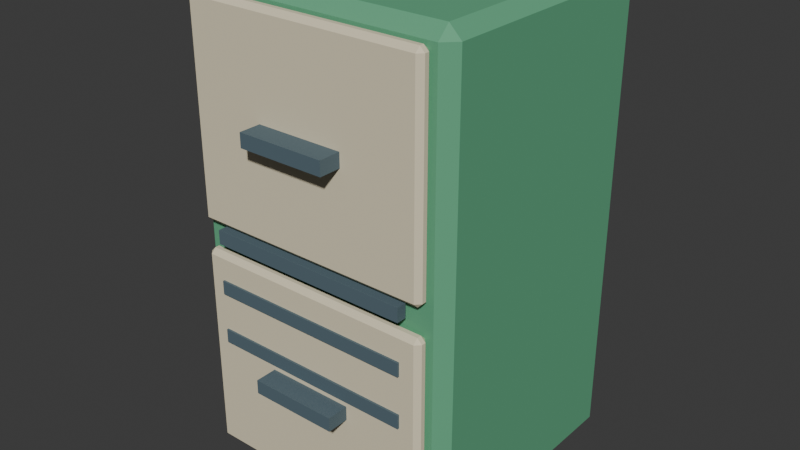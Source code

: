 # Source: electrical_panel.blend  (saved by Blender 5.2.45; exported with 4.5.12 LTS)
import bpy
from mathutils import Matrix  # noqa: F401  (used for matrix-valued properties, if any)

bpy.ops.wm.read_factory_settings(use_empty=True)
scene = bpy.context.scene
scene.name = 'Scene'

# ---- collections
col_collection = bpy.data.collections.new('Collection'); scene.collection.children.link(col_collection)

# ---- materials (node trees are filled in below, after node groups)
mat_electrical_panel_palette = bpy.data.materials.new('electrical_panel palette')

# ---- material node trees
mat_electrical_panel_palette.use_nodes = True; mat_electrical_panel_palette.node_tree.nodes.clear()
_N = mat_electrical_panel_palette.node_tree.nodes; _L = mat_electrical_panel_palette.node_tree.links
n0 = _N.new('ShaderNodeBsdfPrincipled'); n0.name = 'Principled BSDF'; n0.location = (-200, 100)
n0.inputs[2].default_value = 0.78
n0.inputs[10].default_value = 0.005
n1 = _N.new('ShaderNodeOutputMaterial'); n1.name = 'Material Output'; n1.location = (200, 100)
n2 = _N.new('ShaderNodeVertexColor'); n2.name = 'Color Attribute'; n2.location = (0, 0)
n2.layer_name = 'Color'
_L.new(n0.outputs[0], n1.inputs[0])
_L.new(n2.outputs[0], n0.inputs[0])
n1.is_active_output = True

# ---- world
world_world = bpy.data.worlds.new('World'); scene.world = world_world
world_world.use_nodes = True; world_world.node_tree.nodes.clear()
_N = world_world.node_tree.nodes; _L = world_world.node_tree.links
n0 = _N.new('ShaderNodeOutputWorld'); n0.name = 'World Output'; n0.location = (200, 100)
n1 = _N.new('ShaderNodeBackground'); n1.name = 'Background'; n1.location = (-200, 100)
n1.inputs[0].default_value = (0.05088, 0.05088, 0.05088, 1.0)
_L.new(n1.outputs[0], n0.inputs[0])
n0.is_active_output = True
world_world.color = (0.05088, 0.05088, 0.05088)
world_world.sun_shadow_jitter_overblur = 0.0

# ---- meshes
me_cube_489 = bpy.data.meshes.new('Cube.489')
me_cube_489.from_pydata([(-0.32, -0.295, -0.6), (-0.32, -0.325, -0.57), (-0.35, -0.295, -0.57), (-0.32, -0.325, 0.57), (-0.32, -0.295, 0.6), (-0.35, -0.295, 0.57), (-0.32, 0.295, -0.6), (-0.35, 0.295, -0.57), (-0.32, 0.325, -0.57), (-0.32, 0.295, 0.6), (-0.32, 0.325, 0.57), (-0.35, 0.295, 0.57), (0.32, -0.295, -0.6), (0.35, -0.295, -0.57), (0.32, -0.325, -0.57), (0.32, -0.295, 0.6), (0.32, -0.325, 0.57), (0.35, -0.295, 0.57), (0.32, 0.295, -0.6), (0.32, 0.325, -0.57), (0.35, 0.295, -0.57), (0.32, 0.295, 0.6), (0.35, 0.295, 0.57), (0.32, 0.325, 0.57), (-0.296, -0.3455, -0.565), (-0.296, -0.3575, -0.553), (-0.308, -0.3455, -0.553), (-0.296, -0.3575, -0.047), (-0.296, -0.3455, -0.035), (-0.308, -0.3455, -0.047), (-0.296, -0.3345, -0.565), (-0.308, -0.3345, -0.553), (-0.296, -0.3225, -0.553), (-0.296, -0.3345, -0.035), (-0.296, -0.3225, -0.047), (-0.308, -0.3345, -0.047), (0.296, -0.3455, -0.565), (0.308, -0.3455, -0.553), (0.296, -0.3575, -0.553), (0.296, -0.3455, -0.035), (0.296, -0.3575, -0.047), (0.308, -0.3455, -0.047), (0.296, -0.3345, -0.565), (0.296, -0.3225, -0.553), (0.308, -0.3345, -0.553), (0.296, -0.3345, -0.035), (0.308, -0.3345, -0.047), (0.296, -0.3225, -0.047), (-0.11, -0.4125, -0.3175), (-0.11, -0.4125, -0.2825), (-0.11, -0.3575, -0.3175), (-0.11, -0.3575, -0.2825), (0.11, -0.4125, -0.3175), (0.11, -0.4125, -0.2825), (0.11, -0.3575, -0.3175), (0.11, -0.3575, -0.2825), (-0.296, -0.3455, 0.035), (-0.296, -0.3575, 0.047), (-0.308, -0.3455, 0.047), (-0.296, -0.3575, 0.553), (-0.296, -0.3455, 0.565), (-0.308, -0.3455, 0.553), (-0.296, -0.3345, 0.035), (-0.308, -0.3345, 0.047), (-0.296, -0.3225, 0.047), (-0.296, -0.3345, 0.565), (-0.296, -0.3225, 0.553), (-0.308, -0.3345, 0.553), (0.296, -0.3455, 0.035), (0.308, -0.3455, 0.047), (0.296, -0.3575, 0.047), (0.296, -0.3455, 0.565), (0.296, -0.3575, 0.553), (0.308, -0.3455, 0.553), (0.296, -0.3345, 0.035), (0.296, -0.3225, 0.047), (0.308, -0.3345, 0.047), (0.296, -0.3345, 0.565), (0.308, -0.3345, 0.553), (0.296, -0.3225, 0.553), (-0.11, -0.4125, 0.2825), (-0.11, -0.4125, 0.3175), (-0.11, -0.3575, 0.2825), (-0.11, -0.3575, 0.3175), (0.11, -0.4125, 0.2825), (0.11, -0.4125, 0.3175), (0.11, -0.3575, 0.2825), (0.11, -0.3575, 0.3175), (-0.259, -0.3625, -0.2675), (-0.259, -0.3625, -0.2325), (-0.259, -0.3375, -0.2675), (-0.259, -0.3375, -0.2325), (0.259, -0.3625, -0.2675), (0.259, -0.3625, -0.2325), (0.259, -0.3375, -0.2675), (0.259, -0.3375, -0.2325), (-0.259, -0.3625, -0.1375), (-0.259, -0.3625, -0.1025), (-0.259, -0.3375, -0.1375), (-0.259, -0.3375, -0.1025), (0.259, -0.3625, -0.1375), (0.259, -0.3625, -0.1025), (0.259, -0.3375, -0.1375), (0.259, -0.3375, -0.1025), (-0.259, -0.3625, -0.0075), (-0.259, -0.3625, 0.0275), (-0.259, -0.3375, -0.0075), (-0.259, -0.3375, 0.0275), (0.259, -0.3625, -0.0075), (0.259, -0.3625, 0.0275), (0.259, -0.3375, -0.0075), (0.259, -0.3375, 0.0275)], [], [(0, 1, 2), (3, 4, 5), (6, 7, 8), (9, 10, 11), (12, 13, 14), (15, 16, 17), (18, 19, 20), (21, 22, 23), (6, 0, 2, 7), (1, 3, 5, 2), (4, 9, 11, 5), (10, 8, 7, 11), (18, 6, 8, 19), (9, 21, 23, 10), (22, 20, 19, 23), (12, 18, 20, 13), (21, 15, 17, 22), (16, 14, 13, 17), (0, 12, 14, 1), (15, 4, 3, 16), (6, 18, 12, 0), (2, 5, 11, 7), (14, 16, 3, 1), (21, 9, 4, 15), (8, 10, 23, 19), (20, 22, 17, 13), (24, 25, 26), (27, 28, 29), (30, 31, 32), (33, 34, 35), (36, 37, 38), (39, 40, 41), (42, 43, 44), (45, 46, 47), (30, 24, 26, 31), (25, 27, 29, 26), (28, 33, 35, 29), (34, 32, 31, 35), (42, 30, 32, 43), (33, 45, 47, 34), (46, 44, 43, 47), (36, 42, 44, 37), (45, 39, 41, 46), (40, 38, 37, 41), (24, 36, 38, 25), (39, 28, 27, 40), (30, 42, 36, 24), (26, 29, 35, 31), (38, 40, 27, 25), (45, 33, 28, 39), (32, 34, 47, 43), (44, 46, 41, 37), (48, 49, 51, 50), (50, 51, 55, 54), (54, 55, 53, 52), (52, 53, 49, 48), (50, 54, 52, 48), (55, 51, 49, 53), (56, 57, 58), (59, 60, 61), (62, 63, 64), (65, 66, 67), (68, 69, 70), (71, 72, 73), (74, 75, 76), (77, 78, 79), (62, 56, 58, 63), (57, 59, 61, 58), (60, 65, 67, 61), (66, 64, 63, 67), (74, 62, 64, 75), (65, 77, 79, 66), (78, 76, 75, 79), (68, 74, 76, 69), (77, 71, 73, 78), (72, 70, 69, 73), (56, 68, 70, 57), (71, 60, 59, 72), (62, 74, 68, 56), (58, 61, 67, 63), (70, 72, 59, 57), (77, 65, 60, 71), (64, 66, 79, 75), (76, 78, 73, 69), (80, 81, 83, 82), (82, 83, 87, 86), (86, 87, 85, 84), (84, 85, 81, 80), (82, 86, 84, 80), (87, 83, 81, 85), (88, 89, 91, 90), (90, 91, 95, 94), (94, 95, 93, 92), (92, 93, 89, 88), (90, 94, 92, 88), (95, 91, 89, 93), (96, 97, 99, 98), (98, 99, 103, 102), (102, 103, 101, 100), (100, 101, 97, 96), (98, 102, 100, 96), (103, 99, 97, 101), (104, 105, 107, 106), (106, 107, 111, 110), (110, 111, 109, 108), (108, 109, 105, 104), (106, 110, 108, 104), (111, 107, 105, 109)])
_uv = me_cube_489.uv_layers.new(name='UVMap')
_uv.uv.foreach_set('vector', [0.1357, 0.7385, 0.1357, 0.75, 0.125, 0.7385, 0.6188, 0.0, 0.625, 0.01154, 0.6187, 0.01154, 0.1357, 0.5115, 0.125, 0.5115, 0.1357, 0.5, 0.625, 0.2459, 0.6187, 0.258, 0.6187, 0.2385, 0.3643, 0.7385, 0.3797, 0.7385, 0.3728, 0.7554, 0.6304, 0.7496, 0.6187, 0.7607, 0.6187, 0.7413, 0.3643, 0.5115, 0.3728, 0.4946, 0.3797, 0.5115, 0.6304, 0.5004, 0.6187, 0.5087, 0.6187, 0.4893, 0.1357, 0.5115, 0.1357, 0.7385, 0.125, 0.7385, 0.125, 0.5115, 0.3813, 0.0, 0.6188, 0.0, 0.6187, 0.01154, 0.3812, 0.01154, 0.625, 0.01154, 0.625, 0.2459, 0.6187, 0.2385, 0.6187, 0.01154, 0.6187, 0.258, 0.3812, 0.2607, 0.3812, 0.2385, 0.6187, 0.2385, 0.3643, 0.5115, 0.1357, 0.5115, 0.1357, 0.5, 0.3728, 0.4946, 0.625, 0.2459, 0.6304, 0.5004, 0.6187, 0.4893, 0.6187, 0.258, 0.6187, 0.5087, 0.3797, 0.5115, 0.3728, 0.4946, 0.6187, 0.4893, 0.3643, 0.7385, 0.3643, 0.5115, 0.3797, 0.5115, 0.3797, 0.7385, 0.6304, 0.5004, 0.6304, 0.7496, 0.6187, 0.7413, 0.6187, 0.5087, 0.6187, 0.7607, 0.3728, 0.7554, 0.3797, 0.7385, 0.6187, 0.7413, 0.1357, 0.7385, 0.3643, 0.7385, 0.3728, 0.7554, 0.1357, 0.75, 0.6304, 0.7496, 0.625, 0.9893, 0.6187, 0.9893, 0.6187, 0.7607, 0.1357, 0.5115, 0.3643, 0.5115, 0.3643, 0.7385, 0.1357, 0.7385, 0.3812, 0.01154, 0.6187, 0.01154, 0.6187, 0.2385, 0.3812, 0.2385, 0.3728, 0.7554, 0.6187, 0.7607, 0.6187, 0.9893, 0.3812, 0.9893, 0.6304, 0.5004, 0.8643, 0.5115, 0.8643, 0.7385, 0.6304, 0.7496, 0.3812, 0.2607, 0.6187, 0.258, 0.6187, 0.4893, 0.3728, 0.4946, 0.3797, 0.5115, 0.6187, 0.5087, 0.6187, 0.7413, 0.3797, 0.7385, 0.1299, 0.6643, 0.1299, 0.75, 0.125, 0.6643, 0.6193, 0.9951, 0.625, 0.9951, 0.6193, 1.0, 0.1299, 0.5857, 0.125, 0.5857, 0.1299, 0.5, 0.625, 0.2247, 0.6193, 0.2549, 0.6193, 0.1857, 0.3701, 0.6643, 0.3792, 0.6643, 0.3754, 0.7524, 0.6274, 0.7096, 0.6193, 0.7549, 0.6193, 0.6857, 0.3701, 0.5857, 0.3754, 0.4976, 0.3792, 0.5857, 0.6274, 0.5631, 0.6193, 0.5857, 0.6193, 0.4963, 0.1299, 0.5857, 0.1299, 0.6643, 0.125, 0.6643, 0.125, 0.5857, 0.3807, 0.0, 0.6193, 0.0, 0.6193, 0.08571, 0.3807, 0.08571, 0.625, 0.08571, 0.625, 0.2247, 0.6193, 0.1857, 0.6193, 0.08571, 0.6193, 0.2549, 0.3807, 0.2549, 0.3807, 0.1643, 0.6193, 0.1857, 0.3701, 0.5857, 0.1299, 0.5857, 0.1299, 0.5, 0.3754, 0.4976, 0.625, 0.2247, 0.6274, 0.5631, 0.6193, 0.4963, 0.6193, 0.2549, 0.6193, 0.5857, 0.3792, 0.5857, 0.3754, 0.4976, 0.6193, 0.4963, 0.3701, 0.6643, 0.3701, 0.5857, 0.3792, 0.5857, 0.3792, 0.6643, 0.6274, 0.5631, 0.6274, 0.7096, 0.6193, 0.6857, 0.6193, 0.5857, 0.6193, 0.7549, 0.3754, 0.7524, 0.3792, 0.6643, 0.6193, 0.6857, 0.1299, 0.6643, 0.3701, 0.6643, 0.3754, 0.7524, 0.1299, 0.75, 0.6274, 0.7096, 0.625, 0.9951, 0.6193, 0.9951, 0.6193, 0.7549, 0.1299, 0.5857, 0.3701, 0.5857, 0.3701, 0.6643, 0.1299, 0.6643, 0.3807, 0.08571, 0.6193, 0.08571, 0.6193, 0.1857, 0.3807, 0.1643, 0.3754, 0.7524, 0.6193, 0.7549, 0.6193, 0.9951, 0.3807, 0.9951, 0.6274, 0.5631, 0.8701, 0.5857, 0.8701, 0.6643, 0.6274, 0.7096, 0.3807, 0.2549, 0.6193, 0.2549, 0.6193, 0.4963, 0.3754, 0.4976, 0.3792, 0.5857, 0.6193, 0.5857, 0.6193, 0.6857, 0.3792, 0.6643, 0.375, 0.0, 0.625, 0.0, 0.625, 0.25, 0.375, 0.25, 0.375, 0.25, 0.625, 0.25, 0.625, 0.5, 0.375, 0.5, 0.375, 0.5, 0.625, 0.5, 0.625, 0.75, 0.375, 0.75, 0.375, 0.75, 0.625, 0.75, 0.625, 1.0, 0.375, 1.0, 0.125, 0.5, 0.375, 0.5, 0.375, 0.75, 0.125, 0.75, 0.625, 0.5, 0.875, 0.5, 0.875, 0.75, 0.625, 0.75, 0.1299, 0.6643, 0.1299, 0.75, 0.125, 0.6643, 0.6193, 0.9951, 0.625, 0.9951, 0.6193, 1.0, 0.1299, 0.5857, 0.125, 0.5857, 0.1299, 0.5, 0.625, 0.2247, 0.6193, 0.2549, 0.6193, 0.1857, 0.3701, 0.6643, 0.3792, 0.6643, 0.3754, 0.7524, 0.6274, 0.7096, 0.6193, 0.7549, 0.6193, 0.6857, 0.3701, 0.5857, 0.3754, 0.4976, 0.3792, 0.5857, 0.6274, 0.5631, 0.6193, 0.5857, 0.6193, 0.4963, 0.1299, 0.5857, 0.1299, 0.6643, 0.125, 0.6643, 0.125, 0.5857, 0.3807, 0.0, 0.6193, 0.0, 0.6193, 0.08571, 0.3807, 0.08571, 0.625, 0.08571, 0.625, 0.2247, 0.6193, 0.1857, 0.6193, 0.08571, 0.6193, 0.2549, 0.3807, 0.2549, 0.3807, 0.1643, 0.6193, 0.1857, 0.3701, 0.5857, 0.1299, 0.5857, 0.1299, 0.5, 0.3754, 0.4976, 0.625, 0.2247, 0.6274, 0.5631, 0.6193, 0.4963, 0.6193, 0.2549, 0.6193, 0.5857, 0.3792, 0.5857, 0.3754, 0.4976, 0.6193, 0.4963, 0.3701, 0.6643, 0.3701, 0.5857, 0.3792, 0.5857, 0.3792, 0.6643, 0.6274, 0.5631, 0.6274, 0.7096, 0.6193, 0.6857, 0.6193, 0.5857, 0.6193, 0.7549, 0.3754, 0.7524, 0.3792, 0.6643, 0.6193, 0.6857, 0.1299, 0.6643, 0.3701, 0.6643, 0.3754, 0.7524, 0.1299, 0.75, 0.6274, 0.7096, 0.625, 0.9951, 0.6193, 0.9951, 0.6193, 0.7549, 0.1299, 0.5857, 0.3701, 0.5857, 0.3701, 0.6643, 0.1299, 0.6643, 0.3807, 0.08571, 0.6193, 0.08571, 0.6193, 0.1857, 0.3807, 0.1643, 0.3754, 0.7524, 0.6193, 0.7549, 0.6193, 0.9951, 0.3807, 0.9951, 0.6274, 0.5631, 0.8701, 0.5857, 0.8701, 0.6643, 0.6274, 0.7096, 0.3807, 0.2549, 0.6193, 0.2549, 0.6193, 0.4963, 0.3754, 0.4976, 0.3792, 0.5857, 0.6193, 0.5857, 0.6193, 0.6857, 0.3792, 0.6643, 0.375, 0.0, 0.625, 0.0, 0.625, 0.25, 0.375, 0.25, 0.375, 0.25, 0.625, 0.25, 0.625, 0.5, 0.375, 0.5, 0.375, 0.5, 0.625, 0.5, 0.625, 0.75, 0.375, 0.75, 0.375, 0.75, 0.625, 0.75, 0.625, 1.0, 0.375, 1.0, 0.125, 0.5, 0.375, 0.5, 0.375, 0.75, 0.125, 0.75, 0.625, 0.5, 0.875, 0.5, 0.875, 0.75, 0.625, 0.75, 0.375, 0.0, 0.625, 0.0, 0.625, 0.25, 0.375, 0.25, 0.375, 0.25, 0.625, 0.25, 0.625, 0.5, 0.375, 0.5, 0.375, 0.5, 0.625, 0.5, 0.625, 0.75, 0.375, 0.75, 0.375, 0.75, 0.625, 0.75, 0.625, 1.0, 0.375, 1.0, 0.125, 0.5, 0.375, 0.5, 0.375, 0.75, 0.125, 0.75, 0.625, 0.5, 0.875, 0.5, 0.875, 0.75, 0.625, 0.75, 0.375, 0.0, 0.625, 0.0, 0.625, 0.25, 0.375, 0.25, 0.375, 0.25, 0.625, 0.25, 0.625, 0.5, 0.375, 0.5, 0.375, 0.5, 0.625, 0.5, 0.625, 0.75, 0.375, 0.75, 0.375, 0.75, 0.625, 0.75, 0.625, 1.0, 0.375, 1.0, 0.125, 0.5, 0.375, 0.5, 0.375, 0.75, 0.125, 0.75, 0.625, 0.5, 0.875, 0.5, 0.875, 0.75, 0.625, 0.75, 0.375, 0.0, 0.625, 0.0, 0.625, 0.25, 0.375, 0.25, 0.375, 0.25, 0.625, 0.25, 0.625, 0.5, 0.375, 0.5, 0.375, 0.5, 0.625, 0.5, 0.625, 0.75, 0.375, 0.75, 0.375, 0.75, 0.625, 0.75, 0.625, 1.0, 0.375, 1.0, 0.125, 0.5, 0.375, 0.5, 0.375, 0.75, 0.125, 0.75, 0.625, 0.5, 0.875, 0.5, 0.875, 0.75, 0.625, 0.75])
_ca = me_cube_489.color_attributes.new('Color', 'BYTE_COLOR', 'CORNER')
_ca.data.foreach_set('color', [0.1195, 0.402, 0.2195, 1.0, 0.1195, 0.402, 0.2195, 1.0, 0.1195, 0.402, 0.2195, 1.0, 0.1195, 0.402, 0.2195, 1.0, 0.1195, 0.402, 0.2195, 1.0, 0.1195, 0.402, 0.2195, 1.0, 0.1195, 0.402, 0.2195, 1.0, 0.1195, 0.402, 0.2195, 1.0, 0.1195, 0.402, 0.2195, 1.0, 0.1195, 0.402, 0.2195, 1.0, 0.1195, 0.402, 0.2195, 1.0, 0.1195, 0.402, 0.2195, 1.0, 0.1195, 0.402, 0.2195, 1.0, 0.1195, 0.402, 0.2195, 1.0, 0.1195, 0.402, 0.2195, 1.0, 0.1195, 0.402, 0.2195, 1.0, 0.1195, 0.402, 0.2195, 1.0, 0.1195, 0.402, 0.2195, 1.0, 0.1195, 0.402, 0.2195, 1.0, 0.1195, 0.402, 0.2195, 1.0, 0.1195, 0.402, 0.2195, 1.0, 0.1195, 0.402, 0.2195, 1.0, 0.1195, 0.402, 0.2195, 1.0, 0.1195, 0.402, 0.2195, 1.0, 0.1195, 0.402, 0.2195, 1.0, 0.1195, 0.402, 0.2195, 1.0, 0.1195, 0.402, 0.2195, 1.0, 0.1195, 0.402, 0.2195, 1.0, 0.1195, 0.402, 0.2195, 1.0, 0.1195, 0.402, 0.2195, 1.0, 0.1195, 0.402, 0.2195, 1.0, 0.1195, 0.402, 0.2195, 1.0, 0.1195, 0.402, 0.2195, 1.0, 0.1195, 0.402, 0.2195, 1.0, 0.1195, 0.402, 0.2195, 1.0, 0.1195, 0.402, 0.2195, 1.0, 0.1195, 0.402, 0.2195, 1.0, 0.1195, 0.402, 0.2195, 1.0, 0.1195, 0.402, 0.2195, 1.0, 0.1195, 0.402, 0.2195, 1.0, 0.1195, 0.402, 0.2195, 1.0, 0.1195, 0.402, 0.2195, 1.0, 0.1195, 0.402, 0.2195, 1.0, 0.1195, 0.402, 0.2195, 1.0, 0.1195, 0.402, 0.2195, 1.0, 0.1195, 0.402, 0.2195, 1.0, 0.1195, 0.402, 0.2195, 1.0, 0.1195, 0.402, 0.2195, 1.0, 0.1195, 0.402, 0.2195, 1.0, 0.1195, 0.402, 0.2195, 1.0, 0.1195, 0.402, 0.2195, 1.0, 0.1195, 0.402, 0.2195, 1.0, 0.1195, 0.402, 0.2195, 1.0, 0.1195, 0.402, 0.2195, 1.0, 0.1195, 0.402, 0.2195, 1.0, 0.1195, 0.402, 0.2195, 1.0, 0.1195, 0.402, 0.2195, 1.0, 0.1195, 0.402, 0.2195, 1.0, 0.1195, 0.402, 0.2195, 1.0, 0.1195, 0.402, 0.2195, 1.0, 0.1195, 0.402, 0.2195, 1.0, 0.1195, 0.402, 0.2195, 1.0, 0.1195, 0.402, 0.2195, 1.0, 0.1195, 0.402, 0.2195, 1.0, 0.1195, 0.402, 0.2195, 1.0, 0.1195, 0.402, 0.2195, 1.0, 0.1195, 0.402, 0.2195, 1.0, 0.1195, 0.402, 0.2195, 1.0, 0.1195, 0.402, 0.2195, 1.0, 0.1195, 0.402, 0.2195, 1.0, 0.1195, 0.402, 0.2195, 1.0, 0.1195, 0.402, 0.2195, 1.0, 0.1195, 0.402, 0.2195, 1.0, 0.1195, 0.402, 0.2195, 1.0, 0.1195, 0.402, 0.2195, 1.0, 0.1195, 0.402, 0.2195, 1.0, 0.1195, 0.402, 0.2195, 1.0, 0.1195, 0.402, 0.2195, 1.0, 0.1195, 0.402, 0.2195, 1.0, 0.1195, 0.402, 0.2195, 1.0, 0.1195, 0.402, 0.2195, 1.0, 0.1195, 0.402, 0.2195, 1.0, 0.1195, 0.402, 0.2195, 1.0, 0.1195, 0.402, 0.2195, 1.0, 0.1195, 0.402, 0.2195, 1.0, 0.1195, 0.402, 0.2195, 1.0, 0.1195, 0.402, 0.2195, 1.0, 0.1195, 0.402, 0.2195, 1.0, 0.1195, 0.402, 0.2195, 1.0, 0.1195, 0.402, 0.2195, 1.0, 0.1195, 0.402, 0.2195, 1.0, 0.1195, 0.402, 0.2195, 1.0, 0.1195, 0.402, 0.2195, 1.0, 0.1195, 0.402, 0.2195, 1.0, 0.1195, 0.402, 0.2195, 1.0, 0.1195, 0.402, 0.2195, 1.0, 0.7835, 0.7011, 0.5029, 1.0, 0.7835, 0.7011, 0.5029, 1.0, 0.7835, 0.7011, 0.5029, 1.0, 0.7835, 0.7011, 0.5029, 1.0, 0.7835, 0.7011, 0.5029, 1.0, 0.7835, 0.7011, 0.5029, 1.0, 0.7835, 0.7011, 0.5029, 1.0, 0.7835, 0.7011, 0.5029, 1.0, 0.7835, 0.7011, 0.5029, 1.0, 0.7835, 0.7011, 0.5029, 1.0, 0.7835, 0.7011, 0.5029, 1.0, 0.7835, 0.7011, 0.5029, 1.0, 0.7835, 0.7011, 0.5029, 1.0, 0.7835, 0.7011, 0.5029, 1.0, 0.7835, 0.7011, 0.5029, 1.0, 0.7835, 0.7011, 0.5029, 1.0, 0.7835, 0.7011, 0.5029, 1.0, 0.7835, 0.7011, 0.5029, 1.0, 0.7835, 0.7011, 0.5029, 1.0, 0.7835, 0.7011, 0.5029, 1.0, 0.7835, 0.7011, 0.5029, 1.0, 0.7835, 0.7011, 0.5029, 1.0, 0.7835, 0.7011, 0.5029, 1.0, 0.7835, 0.7011, 0.5029, 1.0, 0.7835, 0.7011, 0.5029, 1.0, 0.7835, 0.7011, 0.5029, 1.0, 0.7835, 0.7011, 0.5029, 1.0, 0.7835, 0.7011, 0.5029, 1.0, 0.7835, 0.7011, 0.5029, 1.0, 0.7835, 0.7011, 0.5029, 1.0, 0.7835, 0.7011, 0.5029, 1.0, 0.7835, 0.7011, 0.5029, 1.0, 0.7835, 0.7011, 0.5029, 1.0, 0.7835, 0.7011, 0.5029, 1.0, 0.7835, 0.7011, 0.5029, 1.0, 0.7835, 0.7011, 0.5029, 1.0, 0.7835, 0.7011, 0.5029, 1.0, 0.7835, 0.7011, 0.5029, 1.0, 0.7835, 0.7011, 0.5029, 1.0, 0.7835, 0.7011, 0.5029, 1.0, 0.7835, 0.7011, 0.5029, 1.0, 0.7835, 0.7011, 0.5029, 1.0, 0.7835, 0.7011, 0.5029, 1.0, 0.7835, 0.7011, 0.5029, 1.0, 0.7835, 0.7011, 0.5029, 1.0, 0.7835, 0.7011, 0.5029, 1.0, 0.7835, 0.7011, 0.5029, 1.0, 0.7835, 0.7011, 0.5029, 1.0, 0.7835, 0.7011, 0.5029, 1.0, 0.7835, 0.7011, 0.5029, 1.0, 0.7835, 0.7011, 0.5029, 1.0, 0.7835, 0.7011, 0.5029, 1.0, 0.7835, 0.7011, 0.5029, 1.0, 0.7835, 0.7011, 0.5029, 1.0, 0.7835, 0.7011, 0.5029, 1.0, 0.7835, 0.7011, 0.5029, 1.0, 0.7835, 0.7011, 0.5029, 1.0, 0.7835, 0.7011, 0.5029, 1.0, 0.7835, 0.7011, 0.5029, 1.0, 0.7835, 0.7011, 0.5029, 1.0, 0.7835, 0.7011, 0.5029, 1.0, 0.7835, 0.7011, 0.5029, 1.0, 0.7835, 0.7011, 0.5029, 1.0, 0.7835, 0.7011, 0.5029, 1.0, 0.7835, 0.7011, 0.5029, 1.0, 0.7835, 0.7011, 0.5029, 1.0, 0.7835, 0.7011, 0.5029, 1.0, 0.7835, 0.7011, 0.5029, 1.0, 0.7835, 0.7011, 0.5029, 1.0, 0.7835, 0.7011, 0.5029, 1.0, 0.7835, 0.7011, 0.5029, 1.0, 0.7835, 0.7011, 0.5029, 1.0, 0.7835, 0.7011, 0.5029, 1.0, 0.7835, 0.7011, 0.5029, 1.0, 0.7835, 0.7011, 0.5029, 1.0, 0.7835, 0.7011, 0.5029, 1.0, 0.7835, 0.7011, 0.5029, 1.0, 0.7835, 0.7011, 0.5029, 1.0, 0.7835, 0.7011, 0.5029, 1.0, 0.7835, 0.7011, 0.5029, 1.0, 0.7835, 0.7011, 0.5029, 1.0, 0.7835, 0.7011, 0.5029, 1.0, 0.7835, 0.7011, 0.5029, 1.0, 0.7835, 0.7011, 0.5029, 1.0, 0.7835, 0.7011, 0.5029, 1.0, 0.7835, 0.7011, 0.5029, 1.0, 0.7835, 0.7011, 0.5029, 1.0, 0.7835, 0.7011, 0.5029, 1.0, 0.7835, 0.7011, 0.5029, 1.0, 0.7835, 0.7011, 0.5029, 1.0, 0.7835, 0.7011, 0.5029, 1.0, 0.7835, 0.7011, 0.5029, 1.0, 0.7835, 0.7011, 0.5029, 1.0, 0.7835, 0.7011, 0.5029, 1.0, 0.7835, 0.7011, 0.5029, 1.0, 0.7835, 0.7011, 0.5029, 1.0, 0.09084, 0.1413, 0.1714, 1.0, 0.09084, 0.1413, 0.1714, 1.0, 0.09084, 0.1413, 0.1714, 1.0, 0.09084, 0.1413, 0.1714, 1.0, 0.09084, 0.1413, 0.1714, 1.0, 0.09084, 0.1413, 0.1714, 1.0, 0.09084, 0.1413, 0.1714, 1.0, 0.09084, 0.1413, 0.1714, 1.0, 0.09084, 0.1413, 0.1714, 1.0, 0.09084, 0.1413, 0.1714, 1.0, 0.09084, 0.1413, 0.1714, 1.0, 0.09084, 0.1413, 0.1714, 1.0, 0.09084, 0.1413, 0.1714, 1.0, 0.09084, 0.1413, 0.1714, 1.0, 0.09084, 0.1413, 0.1714, 1.0, 0.09084, 0.1413, 0.1714, 1.0, 0.09084, 0.1413, 0.1714, 1.0, 0.09084, 0.1413, 0.1714, 1.0, 0.09084, 0.1413, 0.1714, 1.0, 0.09084, 0.1413, 0.1714, 1.0, 0.09084, 0.1413, 0.1714, 1.0, 0.09084, 0.1413, 0.1714, 1.0, 0.09084, 0.1413, 0.1714, 1.0, 0.09084, 0.1413, 0.1714, 1.0, 0.7835, 0.7011, 0.5029, 1.0, 0.7835, 0.7011, 0.5029, 1.0, 0.7835, 0.7011, 0.5029, 1.0, 0.7835, 0.7011, 0.5029, 1.0, 0.7835, 0.7011, 0.5029, 1.0, 0.7835, 0.7011, 0.5029, 1.0, 0.7835, 0.7011, 0.5029, 1.0, 0.7835, 0.7011, 0.5029, 1.0, 0.7835, 0.7011, 0.5029, 1.0, 0.7835, 0.7011, 0.5029, 1.0, 0.7835, 0.7011, 0.5029, 1.0, 0.7835, 0.7011, 0.5029, 1.0, 0.7835, 0.7011, 0.5029, 1.0, 0.7835, 0.7011, 0.5029, 1.0, 0.7835, 0.7011, 0.5029, 1.0, 0.7835, 0.7011, 0.5029, 1.0, 0.7835, 0.7011, 0.5029, 1.0, 0.7835, 0.7011, 0.5029, 1.0, 0.7835, 0.7011, 0.5029, 1.0, 0.7835, 0.7011, 0.5029, 1.0, 0.7835, 0.7011, 0.5029, 1.0, 0.7835, 0.7011, 0.5029, 1.0, 0.7835, 0.7011, 0.5029, 1.0, 0.7835, 0.7011, 0.5029, 1.0, 0.7835, 0.7011, 0.5029, 1.0, 0.7835, 0.7011, 0.5029, 1.0, 0.7835, 0.7011, 0.5029, 1.0, 0.7835, 0.7011, 0.5029, 1.0, 0.7835, 0.7011, 0.5029, 1.0, 0.7835, 0.7011, 0.5029, 1.0, 0.7835, 0.7011, 0.5029, 1.0, 0.7835, 0.7011, 0.5029, 1.0, 0.7835, 0.7011, 0.5029, 1.0, 0.7835, 0.7011, 0.5029, 1.0, 0.7835, 0.7011, 0.5029, 1.0, 0.7835, 0.7011, 0.5029, 1.0, 0.7835, 0.7011, 0.5029, 1.0, 0.7835, 0.7011, 0.5029, 1.0, 0.7835, 0.7011, 0.5029, 1.0, 0.7835, 0.7011, 0.5029, 1.0, 0.7835, 0.7011, 0.5029, 1.0, 0.7835, 0.7011, 0.5029, 1.0, 0.7835, 0.7011, 0.5029, 1.0, 0.7835, 0.7011, 0.5029, 1.0, 0.7835, 0.7011, 0.5029, 1.0, 0.7835, 0.7011, 0.5029, 1.0, 0.7835, 0.7011, 0.5029, 1.0, 0.7835, 0.7011, 0.5029, 1.0, 0.7835, 0.7011, 0.5029, 1.0, 0.7835, 0.7011, 0.5029, 1.0, 0.7835, 0.7011, 0.5029, 1.0, 0.7835, 0.7011, 0.5029, 1.0, 0.7835, 0.7011, 0.5029, 1.0, 0.7835, 0.7011, 0.5029, 1.0, 0.7835, 0.7011, 0.5029, 1.0, 0.7835, 0.7011, 0.5029, 1.0, 0.7835, 0.7011, 0.5029, 1.0, 0.7835, 0.7011, 0.5029, 1.0, 0.7835, 0.7011, 0.5029, 1.0, 0.7835, 0.7011, 0.5029, 1.0, 0.7835, 0.7011, 0.5029, 1.0, 0.7835, 0.7011, 0.5029, 1.0, 0.7835, 0.7011, 0.5029, 1.0, 0.7835, 0.7011, 0.5029, 1.0, 0.7835, 0.7011, 0.5029, 1.0, 0.7835, 0.7011, 0.5029, 1.0, 0.7835, 0.7011, 0.5029, 1.0, 0.7835, 0.7011, 0.5029, 1.0, 0.7835, 0.7011, 0.5029, 1.0, 0.7835, 0.7011, 0.5029, 1.0, 0.7835, 0.7011, 0.5029, 1.0, 0.7835, 0.7011, 0.5029, 1.0, 0.7835, 0.7011, 0.5029, 1.0, 0.7835, 0.7011, 0.5029, 1.0, 0.7835, 0.7011, 0.5029, 1.0, 0.7835, 0.7011, 0.5029, 1.0, 0.7835, 0.7011, 0.5029, 1.0, 0.7835, 0.7011, 0.5029, 1.0, 0.7835, 0.7011, 0.5029, 1.0, 0.7835, 0.7011, 0.5029, 1.0, 0.7835, 0.7011, 0.5029, 1.0, 0.7835, 0.7011, 0.5029, 1.0, 0.7835, 0.7011, 0.5029, 1.0, 0.7835, 0.7011, 0.5029, 1.0, 0.7835, 0.7011, 0.5029, 1.0, 0.7835, 0.7011, 0.5029, 1.0, 0.7835, 0.7011, 0.5029, 1.0, 0.7835, 0.7011, 0.5029, 1.0, 0.7835, 0.7011, 0.5029, 1.0, 0.7835, 0.7011, 0.5029, 1.0, 0.7835, 0.7011, 0.5029, 1.0, 0.7835, 0.7011, 0.5029, 1.0, 0.7835, 0.7011, 0.5029, 1.0, 0.7835, 0.7011, 0.5029, 1.0, 0.7835, 0.7011, 0.5029, 1.0, 0.7835, 0.7011, 0.5029, 1.0, 0.09084, 0.1413, 0.1714, 1.0, 0.09084, 0.1413, 0.1714, 1.0, 0.09084, 0.1413, 0.1714, 1.0, 0.09084, 0.1413, 0.1714, 1.0, 0.09084, 0.1413, 0.1714, 1.0, 0.09084, 0.1413, 0.1714, 1.0, 0.09084, 0.1413, 0.1714, 1.0, 0.09084, 0.1413, 0.1714, 1.0, 0.09084, 0.1413, 0.1714, 1.0, 0.09084, 0.1413, 0.1714, 1.0, 0.09084, 0.1413, 0.1714, 1.0, 0.09084, 0.1413, 0.1714, 1.0, 0.09084, 0.1413, 0.1714, 1.0, 0.09084, 0.1413, 0.1714, 1.0, 0.09084, 0.1413, 0.1714, 1.0, 0.09084, 0.1413, 0.1714, 1.0, 0.09084, 0.1413, 0.1714, 1.0, 0.09084, 0.1413, 0.1714, 1.0, 0.09084, 0.1413, 0.1714, 1.0, 0.09084, 0.1413, 0.1714, 1.0, 0.09084, 0.1413, 0.1714, 1.0, 0.09084, 0.1413, 0.1714, 1.0, 0.09084, 0.1413, 0.1714, 1.0, 0.09084, 0.1413, 0.1714, 1.0, 0.09084, 0.1413, 0.1714, 1.0, 0.09084, 0.1413, 0.1714, 1.0, 0.09084, 0.1413, 0.1714, 1.0, 0.09084, 0.1413, 0.1714, 1.0, 0.09084, 0.1413, 0.1714, 1.0, 0.09084, 0.1413, 0.1714, 1.0, 0.09084, 0.1413, 0.1714, 1.0, 0.09084, 0.1413, 0.1714, 1.0, 0.09084, 0.1413, 0.1714, 1.0, 0.09084, 0.1413, 0.1714, 1.0, 0.09084, 0.1413, 0.1714, 1.0, 0.09084, 0.1413, 0.1714, 1.0, 0.09084, 0.1413, 0.1714, 1.0, 0.09084, 0.1413, 0.1714, 1.0, 0.09084, 0.1413, 0.1714, 1.0, 0.09084, 0.1413, 0.1714, 1.0, 0.09084, 0.1413, 0.1714, 1.0, 0.09084, 0.1413, 0.1714, 1.0, 0.09084, 0.1413, 0.1714, 1.0, 0.09084, 0.1413, 0.1714, 1.0, 0.09084, 0.1413, 0.1714, 1.0, 0.09084, 0.1413, 0.1714, 1.0, 0.09084, 0.1413, 0.1714, 1.0, 0.09084, 0.1413, 0.1714, 1.0, 0.09084, 0.1413, 0.1714, 1.0, 0.09084, 0.1413, 0.1714, 1.0, 0.09084, 0.1413, 0.1714, 1.0, 0.09084, 0.1413, 0.1714, 1.0, 0.09084, 0.1413, 0.1714, 1.0, 0.09084, 0.1413, 0.1714, 1.0, 0.09084, 0.1413, 0.1714, 1.0, 0.09084, 0.1413, 0.1714, 1.0, 0.09084, 0.1413, 0.1714, 1.0, 0.09084, 0.1413, 0.1714, 1.0, 0.09084, 0.1413, 0.1714, 1.0, 0.09084, 0.1413, 0.1714, 1.0, 0.09084, 0.1413, 0.1714, 1.0, 0.09084, 0.1413, 0.1714, 1.0, 0.09084, 0.1413, 0.1714, 1.0, 0.09084, 0.1413, 0.1714, 1.0, 0.09084, 0.1413, 0.1714, 1.0, 0.09084, 0.1413, 0.1714, 1.0, 0.09084, 0.1413, 0.1714, 1.0, 0.09084, 0.1413, 0.1714, 1.0, 0.09084, 0.1413, 0.1714, 1.0, 0.09084, 0.1413, 0.1714, 1.0, 0.09084, 0.1413, 0.1714, 1.0, 0.09084, 0.1413, 0.1714, 1.0, 0.09084, 0.1413, 0.1714, 1.0, 0.09084, 0.1413, 0.1714, 1.0, 0.09084, 0.1413, 0.1714, 1.0, 0.09084, 0.1413, 0.1714, 1.0, 0.09084, 0.1413, 0.1714, 1.0, 0.09084, 0.1413, 0.1714, 1.0, 0.09084, 0.1413, 0.1714, 1.0, 0.09084, 0.1413, 0.1714, 1.0, 0.09084, 0.1413, 0.1714, 1.0, 0.09084, 0.1413, 0.1714, 1.0, 0.09084, 0.1413, 0.1714, 1.0, 0.09084, 0.1413, 0.1714, 1.0, 0.09084, 0.1413, 0.1714, 1.0, 0.09084, 0.1413, 0.1714, 1.0, 0.09084, 0.1413, 0.1714, 1.0, 0.09084, 0.1413, 0.1714, 1.0, 0.09084, 0.1413, 0.1714, 1.0, 0.09084, 0.1413, 0.1714, 1.0, 0.09084, 0.1413, 0.1714, 1.0, 0.09084, 0.1413, 0.1714, 1.0, 0.09084, 0.1413, 0.1714, 1.0, 0.09084, 0.1413, 0.1714, 1.0, 0.09084, 0.1413, 0.1714, 1.0, 0.09084, 0.1413, 0.1714, 1.0])
me_cube_489.materials.append(mat_electrical_panel_palette)
me_cube_489.update()

# ---- objects
ob_electrical_panel = bpy.data.objects.new('electrical_panel', me_cube_489)

# ---- transforms, parenting, visibility, modifiers, constraints
ob_electrical_panel.location = (0.0, 0.0, 0.6)

# ---- collection membership
col_collection.objects.link(ob_electrical_panel)

# ---- scene / render settings (as saved in the file)
scene.frame_start = 1; scene.frame_end = 250; scene.frame_set(1)
scene.render.engine = 'BLENDER_EEVEE_NEXT'
scene.render.bake_bias = 0.0
scene.render.bake_samples = 0
scene.render.compositor_device = 'GPU'
scene.eevee.use_volume_custom_range = False
scene.eevee.fast_gi_thickness_near = 0.1
scene.eevee.fast_gi_thickness_far = 0.0
scene.eevee.ray_tracing_options.screen_trace_thickness = 0.1
bpy.context.view_layer.update()

# ---- added for rendering (the .blend has no active camera and no usable light): camera, sun
cam_auto = bpy.data.cameras.new('AutoCamera')
cam_auto.lens = 50.0
cam_auto.sensor_width = 36.0
cam_auto.clip_end = 1000.0
ob_auto_camera = bpy.data.objects.new('AutoCamera', cam_auto)
scene.collection.objects.link(ob_auto_camera)
ob_auto_camera.location = (1.45525, -1.79005, 1.7642)
ob_auto_camera.rotation_euler = (1.09748, -7.21219e-08, 0.694738)
scene.camera = ob_auto_camera
light_auto_sun = bpy.data.lights.new('AutoSun', 'SUN')
light_auto_sun.energy = 3.0
light_auto_sun.angle = 0.0523599
ob_auto_sun = bpy.data.objects.new('AutoSun', light_auto_sun)
scene.collection.objects.link(ob_auto_sun)
ob_auto_sun.rotation_euler = (0.872665, 0.174533, 0.523599)
bpy.context.view_layer.update()
